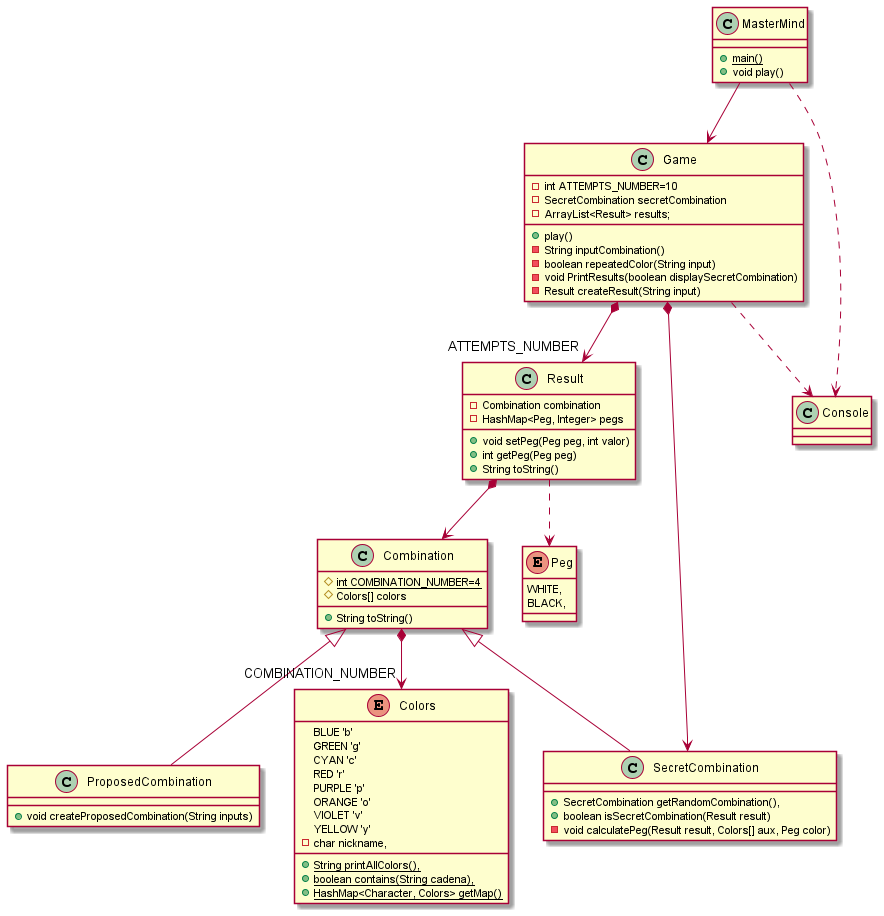

The diagram above was rendered by PlantUML. Its source (embedded in the PNG):
@startuml

class MasterMind{
    + {static} main()
    + void play()
}

class Game {
    - int ATTEMPTS_NUMBER=10
    - SecretCombination secretCombination
    - ArrayList<Result> results;
    + play()
    - String inputCombination()
    - boolean repeatedColor(String input)
    - void PrintResults(boolean displaySecretCombination)
    - Result createResult(String input)
}

class Result {
    - Combination combination
    - HashMap<Peg, Integer> pegs
    + void setPeg(Peg peg, int valor)
    + int getPeg(Peg peg)
    + String toString()
}

class Combination {
    # {static} int COMBINATION_NUMBER=4
    # Colors[] colors
    + String toString()
 }

class SecretCombination {
    + SecretCombination getRandomCombination(),
    + boolean isSecretCombination(Result result)
    - void calculatePeg(Result result, Colors[] aux, Peg color)
}

class ProposedCombination {
    + void createProposedCombination(String inputs)
    
}

class Console{
}

enum Colors{
    BLUE 'b'
    GREEN 'g'
    CYAN 'c'
    RED 'r'
    PURPLE 'p'
    ORANGE 'o'
    VIOLET 'v'
    YELLOW 'y'
    - char nickname,
    + {static} String printAllColors(),
    + {static} boolean contains(String cadena),
    + {static} HashMap<Character, Colors> getMap()
}

enum Peg {
    WHITE,
    BLACK,
}

MasterMind --> Game
MasterMind ..> Console
Game *--> SecretCombination
Game *--> "ATTEMPTS_NUMBER" Result
Game ..> Console
Result *--> Combination
Result ..> Peg
Combination <|-- SecretCombination
Combination <|-- ProposedCombination
Combination *--> "COMBINATION_NUMBER" Colors

@enduml